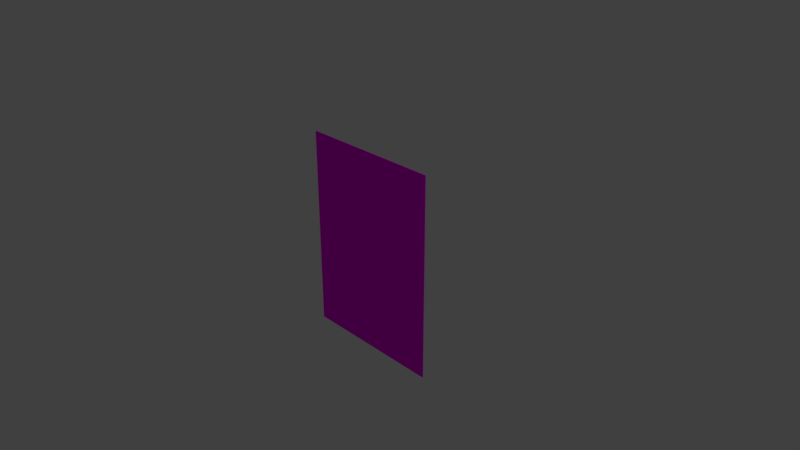 # Source: board7.blend  (saved by Blender 2.79.0; exported with 4.5.12 LTS)
import bpy
from mathutils import Matrix  # noqa: F401  (used for matrix-valued properties, if any)

bpy.ops.wm.read_factory_settings(use_empty=True)
scene = bpy.context.scene
scene.name = 'Scene'

# ---- collections
col_collection_1 = bpy.data.collections.new('Collection 1'); scene.collection.children.link(col_collection_1)

# ---- images (referenced by path relative to the original .blend; pixels are not part of the script)
import os
ASSET_DIR = os.environ.get("B2B_ASSET_DIR", "")  # directory of the original .blend (textures are referenced by path, not embedded)
HERE = os.path.dirname(os.path.abspath(__file__))  # packed textures are extracted next to this script under _unpacked/

def load_image(name, relpath, width, height, colorspace="sRGB"):
    """Load a texture the original file referenced (path relative to the .blend, or extracted next to this script)."""
    p = next((c for c in (os.path.join(HERE, relpath), os.path.join(ASSET_DIR, relpath)) if relpath and os.path.exists(c)), "")
    if p:
        img = bpy.data.images.load(p, check_existing=True)
        img.name = name
    else:  # same state as the original file: an image datablock whose file is absent (Cycles renders it pink)
        img = bpy.data.images.new(name, width, height)
        img.source = "FILE"
        img.filepath = "//" + (relpath or name)
    img.colorspace_settings.name = colorspace
    return img
img_ob_eacf5c_newt_scamander_jpg = load_image('ob_eacf5c_newt-scamander.jpg', 'ob_eacf5c_newt-scamander.jpg', 1024, 1024, 'sRGB')

# ---- materials (node trees are filled in below, after node groups)
mat_tableau2 = bpy.data.materials.new('tableau2')
mat_tableau2.alpha_threshold = 0.0
mat_tableau2.roughness = 0.5
mat_tableau2.line_color = (0.0, 0.0, 0.0, 1.0)

# ---- material node trees
mat_tableau2.use_nodes = True; mat_tableau2.node_tree.nodes.clear()
_N = mat_tableau2.node_tree.nodes; _L = mat_tableau2.node_tree.links
n0 = _N.new('ShaderNodeOutputMaterial'); n0.name = 'Material Output'; n0.location = (300, 300)
n1 = _N.new('ShaderNodeBsdfDiffuse'); n1.name = 'Diffuse BSDF'; n1.location = (10, 300)
n2 = _N.new('ShaderNodeTexImage'); n2.name = 'Image Texture'; n2.location = (-280, 520)
n2.width = 140
n2.image = img_ob_eacf5c_newt_scamander_jpg
_L.new(n1.outputs[0], n0.inputs[0])
_L.new(n2.outputs[0], n1.inputs[0])
n0.is_active_output = True

# ---- world
world_world = bpy.data.worlds.new('World'); scene.world = world_world
world_world.color = (0.05088, 0.05088, 0.05088)
world_world.use_sun_shadow = False
world_world.sun_shadow_jitter_overblur = 0.0
world_world.cycles.sampling_method = 'MANUAL'

# ---- cameras
cam_camera = bpy.data.cameras.new('Camera')
cam_camera.clip_end = 100.0
cam_camera.lens = 35.0
cam_camera.sensor_width = 32.0
cam_camera.sensor_height = 18.0
cam_camera.ortho_scale = 7.314
cam_camera.dof.focus_distance = 0.0

# ---- lights
light_lamp = bpy.data.lights.new('Lamp', 'POINT')
light_lamp.transmission_factor = 0.0
light_lamp.cutoff_distance = 30.0
light_lamp.energy = 100.0
light_lamp.shadow_buffer_clip_start = 1.001
light_lamp.shadow_soft_size = 0.1
light_lamp.shadow_maximum_resolution = 0.006
light_lamp.use_absolute_resolution = True

# ---- meshes
me_cube = bpy.data.meshes.new('Cube')
me_cube.from_pydata([(1.0, 1.0, -1.406), (1.0, -1.0, -1.406), (-1.0, -1.0, -1.406), (-1.0, 1.0, -1.406), (1.0, 1.0, 1.406), (1.0, -1.0, 1.406), (-1.0, -1.0, 1.406), (-1.0, 1.0, 1.406)], [], [(0, 1, 2, 3), (4, 7, 6, 5), (0, 4, 5, 1), (1, 5, 6, 2), (2, 6, 7, 3), (4, 0, 3, 7)])
_uv = me_cube.uv_layers.new(name='UVMap')
_uv.uv.foreach_set('vector', [0.9906, 0.002447, 0.9906, 0.9976, 0.009384, 0.9976, 0.009384, 0.002447, 0.9906, 0.002447, 0.9906, 0.9976, 0.009384, 0.9976, 0.009384, 0.002447, 0.9906, 0.002447, 0.9906, 0.9976, 0.009384, 0.9976, 0.009384, 0.002447, 0.9906, 0.002447, 0.9906, 0.9976, 0.009384, 0.9976, 0.009384, 0.002447, 0.9906, 0.002447, 0.9906, 0.9976, 0.009384, 0.9976, 0.009384, 0.002447, 0.9906, 0.002447, 0.9906, 0.9976, 0.009384, 0.9976, 0.009384, 0.002447])
me_cube.materials.append(mat_tableau2)
me_cube.use_remesh_preserve_volume = False
me_cube.use_remesh_preserve_attributes = False
me_cube.use_mirror_vertex_groups = False
me_cube.update()

# ---- objects
ob_cube = bpy.data.objects.new('Cube', me_cube)
ob_lamp = bpy.data.objects.new('Lamp', light_lamp)
ob_camera = bpy.data.objects.new('Camera', cam_camera)

# ---- transforms, parenting, visibility, modifiers, constraints
ob_cube.location = (0.0, 0.0, 0.0)
ob_cube.scale = (1.0, 0.007508, 1.0)
ob_cube.lock_rotations_4d = False
ob_cube.empty_display_type = 'ARROWS'
ob_cube.lineart.crease_threshold = 0.0
ob_lamp.location = (4.076, 1.005, 5.904)
ob_lamp.rotation_euler = (0.6503, 0.05522, 1.866)
ob_lamp.lock_rotations_4d = False
ob_lamp.empty_display_type = 'ARROWS'
ob_lamp.color = (0.0, 0.0, 0.0, 0.0)
ob_lamp.lineart.crease_threshold = 0.0
ob_camera.location = (7.481, -6.508, 5.344)
ob_camera.rotation_euler = (1.109, 0.0, 0.8149)
ob_camera.lock_rotations_4d = False
ob_camera.empty_display_type = 'ARROWS'
ob_camera.color = (0.0, 0.0, 0.0, 0.0)
ob_camera.display_type = 'WIRE'
ob_camera.lineart.crease_threshold = 0.0

# ---- collection membership
col_collection_1.objects.link(ob_cube)
col_collection_1.objects.link(ob_lamp)
col_collection_1.objects.link(ob_camera)

# ---- scene / render settings (as saved in the file)
scene.camera = ob_camera
scene.frame_start = 1; scene.frame_end = 250; scene.frame_set(1)
scene.render.engine = 'CYCLES'
scene.render.resolution_percentage = 50
scene.render.dither_intensity = 0.0
scene.cycles.use_denoising = False
scene.cycles.samples = 128
scene.cycles.sampling_pattern = 'TABULATED_SOBOL'
scene.cycles.use_adaptive_sampling = False
scene.cycles.use_light_tree = False
scene.cycles.blur_glossy = 0.0
scene.cycles.sample_clamp_indirect = 0.0
scene.view_settings.view_transform = 'Standard'
bpy.context.view_layer.update()
